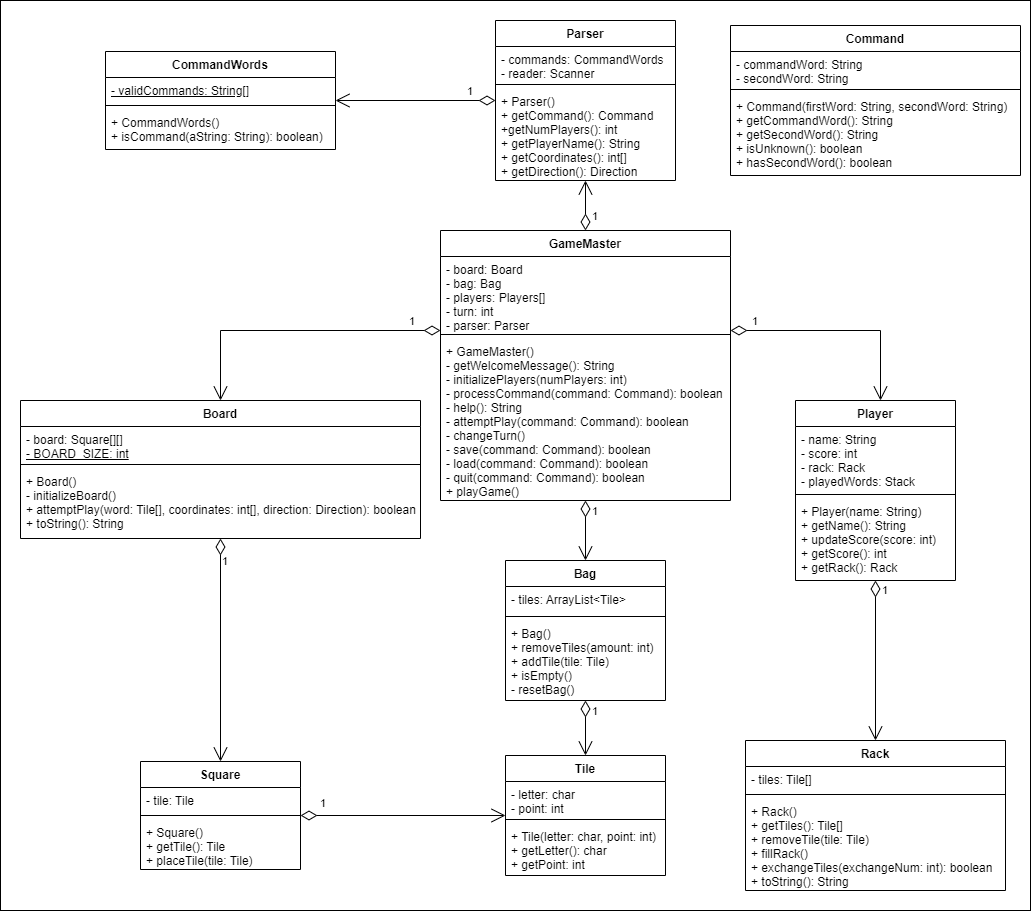

The diagram above was exported from draw.io. Its source (the exported page's mxGraphModel, read from the mxfile embedded in the PNG):
<mxGraphModel dx="1718" dy="593" grid="1" gridSize="10" guides="1" tooltips="1" connect="1" arrows="1" fold="1" page="1" pageScale="1" pageWidth="850" pageHeight="1100" math="0" shadow="0">
  <root>
    <mxCell id="0" />
    <mxCell id="1" parent="0" />
    <mxCell id="_NDRWsEpgLlSJMD4c0Te-43" value="" style="html=1;" parent="1" vertex="1">
      <mxGeometry x="-110" y="90" width="1030" height="910" as="geometry" />
    </mxCell>
    <mxCell id="_NDRWsEpgLlSJMD4c0Te-1" value="GameMaster" style="swimlane;fontStyle=1;align=center;verticalAlign=top;childLayout=stackLayout;horizontal=1;startSize=26;horizontalStack=0;resizeParent=1;resizeParentMax=0;resizeLast=0;collapsible=1;marginBottom=0;" parent="1" vertex="1">
      <mxGeometry x="330" y="320" width="290" height="270" as="geometry" />
    </mxCell>
    <mxCell id="_NDRWsEpgLlSJMD4c0Te-2" value="- board: Board&#10;- bag: Bag&#10;- players: Players[]&#10;- turn: int&#10;- parser: Parser" style="text;strokeColor=none;fillColor=none;align=left;verticalAlign=top;spacingLeft=4;spacingRight=4;overflow=hidden;rotatable=0;points=[[0,0.5],[1,0.5]];portConstraint=eastwest;" parent="_NDRWsEpgLlSJMD4c0Te-1" vertex="1">
      <mxGeometry y="26" width="290" height="74" as="geometry" />
    </mxCell>
    <mxCell id="_NDRWsEpgLlSJMD4c0Te-3" value="" style="line;strokeWidth=1;fillColor=none;align=left;verticalAlign=middle;spacingTop=-1;spacingLeft=3;spacingRight=3;rotatable=0;labelPosition=right;points=[];portConstraint=eastwest;strokeColor=inherit;" parent="_NDRWsEpgLlSJMD4c0Te-1" vertex="1">
      <mxGeometry y="100" width="290" height="8" as="geometry" />
    </mxCell>
    <mxCell id="_NDRWsEpgLlSJMD4c0Te-4" value="+ GameMaster()&#10;- getWelcomeMessage(): String&#10;- initializePlayers(numPlayers: int)&#10;- processCommand(command: Command): boolean&#10;- help(): String&#10;- attemptPlay(command: Command): boolean&#10;- changeTurn()&#10;- save(command: Command): boolean&#10;- load(command: Command): boolean&#10;- quit(command: Command): boolean&#10;+ playGame()" style="text;strokeColor=none;fillColor=none;align=left;verticalAlign=top;spacingLeft=4;spacingRight=4;overflow=hidden;rotatable=0;points=[[0,0.5],[1,0.5]];portConstraint=eastwest;" parent="_NDRWsEpgLlSJMD4c0Te-1" vertex="1">
      <mxGeometry y="108" width="290" height="162" as="geometry" />
    </mxCell>
    <mxCell id="_NDRWsEpgLlSJMD4c0Te-9" value="Board" style="swimlane;fontStyle=1;align=center;verticalAlign=top;childLayout=stackLayout;horizontal=1;startSize=26;horizontalStack=0;resizeParent=1;resizeParentMax=0;resizeLast=0;collapsible=1;marginBottom=0;" parent="1" vertex="1">
      <mxGeometry x="-90" y="490" width="400" height="138" as="geometry" />
    </mxCell>
    <mxCell id="_NDRWsEpgLlSJMD4c0Te-10" value="- board: Square[][]&lt;br&gt;&lt;u&gt;- BOARD_SIZE: int&lt;/u&gt;" style="text;strokeColor=none;fillColor=none;align=left;verticalAlign=top;spacingLeft=4;spacingRight=4;overflow=hidden;rotatable=0;points=[[0,0.5],[1,0.5]];portConstraint=eastwest;html=1;" parent="_NDRWsEpgLlSJMD4c0Te-9" vertex="1">
      <mxGeometry y="26" width="400" height="34" as="geometry" />
    </mxCell>
    <mxCell id="_NDRWsEpgLlSJMD4c0Te-11" value="" style="line;strokeWidth=1;fillColor=none;align=left;verticalAlign=middle;spacingTop=-1;spacingLeft=3;spacingRight=3;rotatable=0;labelPosition=right;points=[];portConstraint=eastwest;strokeColor=inherit;" parent="_NDRWsEpgLlSJMD4c0Te-9" vertex="1">
      <mxGeometry y="60" width="400" height="8" as="geometry" />
    </mxCell>
    <mxCell id="_NDRWsEpgLlSJMD4c0Te-12" value="+ Board()&#10;- initializeBoard()&#10;+ attemptPlay(word: Tile[], coordinates: int[], direction: Direction): boolean&#10;+ toString(): String" style="text;strokeColor=none;fillColor=none;align=left;verticalAlign=top;spacingLeft=4;spacingRight=4;overflow=hidden;rotatable=0;points=[[0,0.5],[1,0.5]];portConstraint=eastwest;" parent="_NDRWsEpgLlSJMD4c0Te-9" vertex="1">
      <mxGeometry y="68" width="400" height="70" as="geometry" />
    </mxCell>
    <mxCell id="_NDRWsEpgLlSJMD4c0Te-13" value="Bag" style="swimlane;fontStyle=1;align=center;verticalAlign=top;childLayout=stackLayout;horizontal=1;startSize=26;horizontalStack=0;resizeParent=1;resizeParentMax=0;resizeLast=0;collapsible=1;marginBottom=0;" parent="1" vertex="1">
      <mxGeometry x="395" y="650" width="160" height="140" as="geometry" />
    </mxCell>
    <mxCell id="_NDRWsEpgLlSJMD4c0Te-14" value="- tiles: ArrayList&lt;Tile&gt;" style="text;strokeColor=none;fillColor=none;align=left;verticalAlign=top;spacingLeft=4;spacingRight=4;overflow=hidden;rotatable=0;points=[[0,0.5],[1,0.5]];portConstraint=eastwest;" parent="_NDRWsEpgLlSJMD4c0Te-13" vertex="1">
      <mxGeometry y="26" width="160" height="26" as="geometry" />
    </mxCell>
    <mxCell id="_NDRWsEpgLlSJMD4c0Te-15" value="" style="line;strokeWidth=1;fillColor=none;align=left;verticalAlign=middle;spacingTop=-1;spacingLeft=3;spacingRight=3;rotatable=0;labelPosition=right;points=[];portConstraint=eastwest;strokeColor=inherit;" parent="_NDRWsEpgLlSJMD4c0Te-13" vertex="1">
      <mxGeometry y="52" width="160" height="8" as="geometry" />
    </mxCell>
    <mxCell id="_NDRWsEpgLlSJMD4c0Te-16" value="+ Bag()&#10;+ removeTiles(amount: int)&#10;+ addTile(tile: Tile)&#10;+ isEmpty()&#10;- resetBag()" style="text;strokeColor=none;fillColor=none;align=left;verticalAlign=top;spacingLeft=4;spacingRight=4;overflow=hidden;rotatable=0;points=[[0,0.5],[1,0.5]];portConstraint=eastwest;" parent="_NDRWsEpgLlSJMD4c0Te-13" vertex="1">
      <mxGeometry y="60" width="160" height="80" as="geometry" />
    </mxCell>
    <mxCell id="_NDRWsEpgLlSJMD4c0Te-17" value="Square" style="swimlane;fontStyle=1;align=center;verticalAlign=top;childLayout=stackLayout;horizontal=1;startSize=26;horizontalStack=0;resizeParent=1;resizeParentMax=0;resizeLast=0;collapsible=1;marginBottom=0;" parent="1" vertex="1">
      <mxGeometry x="30" y="851" width="160" height="108" as="geometry" />
    </mxCell>
    <mxCell id="_NDRWsEpgLlSJMD4c0Te-18" value="- tile: Tile" style="text;strokeColor=none;fillColor=none;align=left;verticalAlign=top;spacingLeft=4;spacingRight=4;overflow=hidden;rotatable=0;points=[[0,0.5],[1,0.5]];portConstraint=eastwest;" parent="_NDRWsEpgLlSJMD4c0Te-17" vertex="1">
      <mxGeometry y="26" width="160" height="24" as="geometry" />
    </mxCell>
    <mxCell id="_NDRWsEpgLlSJMD4c0Te-19" value="" style="line;strokeWidth=1;fillColor=none;align=left;verticalAlign=middle;spacingTop=-1;spacingLeft=3;spacingRight=3;rotatable=0;labelPosition=right;points=[];portConstraint=eastwest;strokeColor=inherit;" parent="_NDRWsEpgLlSJMD4c0Te-17" vertex="1">
      <mxGeometry y="50" width="160" height="8" as="geometry" />
    </mxCell>
    <mxCell id="_NDRWsEpgLlSJMD4c0Te-20" value="+ Square()&#10;+ getTile(): Tile&#10;+ placeTile(tile: Tile)" style="text;strokeColor=none;fillColor=none;align=left;verticalAlign=top;spacingLeft=4;spacingRight=4;overflow=hidden;rotatable=0;points=[[0,0.5],[1,0.5]];portConstraint=eastwest;" parent="_NDRWsEpgLlSJMD4c0Te-17" vertex="1">
      <mxGeometry y="58" width="160" height="50" as="geometry" />
    </mxCell>
    <mxCell id="_NDRWsEpgLlSJMD4c0Te-21" value="Tile" style="swimlane;fontStyle=1;align=center;verticalAlign=top;childLayout=stackLayout;horizontal=1;startSize=26;horizontalStack=0;resizeParent=1;resizeParentMax=0;resizeLast=0;collapsible=1;marginBottom=0;" parent="1" vertex="1">
      <mxGeometry x="395" y="845" width="160" height="120" as="geometry" />
    </mxCell>
    <mxCell id="_NDRWsEpgLlSJMD4c0Te-22" value="- letter: char&#10;- point: int" style="text;strokeColor=none;fillColor=none;align=left;verticalAlign=top;spacingLeft=4;spacingRight=4;overflow=hidden;rotatable=0;points=[[0,0.5],[1,0.5]];portConstraint=eastwest;" parent="_NDRWsEpgLlSJMD4c0Te-21" vertex="1">
      <mxGeometry y="26" width="160" height="34" as="geometry" />
    </mxCell>
    <mxCell id="_NDRWsEpgLlSJMD4c0Te-23" value="" style="line;strokeWidth=1;fillColor=none;align=left;verticalAlign=middle;spacingTop=-1;spacingLeft=3;spacingRight=3;rotatable=0;labelPosition=right;points=[];portConstraint=eastwest;strokeColor=inherit;" parent="_NDRWsEpgLlSJMD4c0Te-21" vertex="1">
      <mxGeometry y="60" width="160" height="8" as="geometry" />
    </mxCell>
    <mxCell id="_NDRWsEpgLlSJMD4c0Te-24" value="+ Tile(letter: char, point: int)&#10;+ getLetter(): char&#10;+ getPoint: int" style="text;strokeColor=none;fillColor=none;align=left;verticalAlign=top;spacingLeft=4;spacingRight=4;overflow=hidden;rotatable=0;points=[[0,0.5],[1,0.5]];portConstraint=eastwest;" parent="_NDRWsEpgLlSJMD4c0Te-21" vertex="1">
      <mxGeometry y="68" width="160" height="52" as="geometry" />
    </mxCell>
    <mxCell id="_NDRWsEpgLlSJMD4c0Te-25" value="Player" style="swimlane;fontStyle=1;align=center;verticalAlign=top;childLayout=stackLayout;horizontal=1;startSize=26;horizontalStack=0;resizeParent=1;resizeParentMax=0;resizeLast=0;collapsible=1;marginBottom=0;" parent="1" vertex="1">
      <mxGeometry x="685" y="490" width="160" height="180" as="geometry" />
    </mxCell>
    <mxCell id="_NDRWsEpgLlSJMD4c0Te-26" value="- name: String&#10;- score: int&#10;- rack: Rack&#10;- playedWords: Stack" style="text;strokeColor=none;fillColor=none;align=left;verticalAlign=top;spacingLeft=4;spacingRight=4;overflow=hidden;rotatable=0;points=[[0,0.5],[1,0.5]];portConstraint=eastwest;" parent="_NDRWsEpgLlSJMD4c0Te-25" vertex="1">
      <mxGeometry y="26" width="160" height="64" as="geometry" />
    </mxCell>
    <mxCell id="_NDRWsEpgLlSJMD4c0Te-27" value="" style="line;strokeWidth=1;fillColor=none;align=left;verticalAlign=middle;spacingTop=-1;spacingLeft=3;spacingRight=3;rotatable=0;labelPosition=right;points=[];portConstraint=eastwest;strokeColor=inherit;" parent="_NDRWsEpgLlSJMD4c0Te-25" vertex="1">
      <mxGeometry y="90" width="160" height="8" as="geometry" />
    </mxCell>
    <mxCell id="_NDRWsEpgLlSJMD4c0Te-28" value="+ Player(name: String)&#10;+ getName(): String&#10;+ updateScore(score: int)&#10;+ getScore(): int&#10;+ getRack(): Rack" style="text;strokeColor=none;fillColor=none;align=left;verticalAlign=top;spacingLeft=4;spacingRight=4;overflow=hidden;rotatable=0;points=[[0,0.5],[1,0.5]];portConstraint=eastwest;" parent="_NDRWsEpgLlSJMD4c0Te-25" vertex="1">
      <mxGeometry y="98" width="160" height="82" as="geometry" />
    </mxCell>
    <mxCell id="_NDRWsEpgLlSJMD4c0Te-29" value="Rack" style="swimlane;fontStyle=1;align=center;verticalAlign=top;childLayout=stackLayout;horizontal=1;startSize=26;horizontalStack=0;resizeParent=1;resizeParentMax=0;resizeLast=0;collapsible=1;marginBottom=0;" parent="1" vertex="1">
      <mxGeometry x="635" y="830" width="260" height="150" as="geometry" />
    </mxCell>
    <mxCell id="_NDRWsEpgLlSJMD4c0Te-30" value="- tiles: Tile[]" style="text;strokeColor=none;fillColor=none;align=left;verticalAlign=top;spacingLeft=4;spacingRight=4;overflow=hidden;rotatable=0;points=[[0,0.5],[1,0.5]];portConstraint=eastwest;" parent="_NDRWsEpgLlSJMD4c0Te-29" vertex="1">
      <mxGeometry y="26" width="260" height="24" as="geometry" />
    </mxCell>
    <mxCell id="_NDRWsEpgLlSJMD4c0Te-31" value="" style="line;strokeWidth=1;fillColor=none;align=left;verticalAlign=middle;spacingTop=-1;spacingLeft=3;spacingRight=3;rotatable=0;labelPosition=right;points=[];portConstraint=eastwest;strokeColor=inherit;" parent="_NDRWsEpgLlSJMD4c0Te-29" vertex="1">
      <mxGeometry y="50" width="260" height="8" as="geometry" />
    </mxCell>
    <mxCell id="_NDRWsEpgLlSJMD4c0Te-32" value="+ Rack()&#10;+ getTiles(): Tile[]&#10;+ removeTile(tile: Tile)&#10;+ fillRack()&#10;+ exchangeTiles(exchangeNum: int): boolean&#10;+ toString(): String" style="text;strokeColor=none;fillColor=none;align=left;verticalAlign=top;spacingLeft=4;spacingRight=4;overflow=hidden;rotatable=0;points=[[0,0.5],[1,0.5]];portConstraint=eastwest;" parent="_NDRWsEpgLlSJMD4c0Te-29" vertex="1">
      <mxGeometry y="58" width="260" height="92" as="geometry" />
    </mxCell>
    <mxCell id="_NDRWsEpgLlSJMD4c0Te-33" value="1" style="endArrow=open;html=1;endSize=12;startArrow=diamondThin;startSize=14;startFill=0;edgeStyle=orthogonalEdgeStyle;align=left;verticalAlign=bottom;rounded=0;" parent="1" source="_NDRWsEpgLlSJMD4c0Te-1" target="_NDRWsEpgLlSJMD4c0Te-9" edge="1">
      <mxGeometry x="-0.7736" relative="1" as="geometry">
        <mxPoint x="190" y="700" as="sourcePoint" />
        <mxPoint x="350" y="700" as="targetPoint" />
        <mxPoint as="offset" />
        <Array as="points">
          <mxPoint x="110" y="420" />
        </Array>
      </mxGeometry>
    </mxCell>
    <mxCell id="_NDRWsEpgLlSJMD4c0Te-34" value="1" style="endArrow=open;html=1;endSize=12;startArrow=diamondThin;startSize=14;startFill=0;edgeStyle=orthogonalEdgeStyle;align=left;verticalAlign=bottom;rounded=0;" parent="1" source="_NDRWsEpgLlSJMD4c0Te-1" target="_NDRWsEpgLlSJMD4c0Te-13" edge="1">
      <mxGeometry x="-0.3333" y="5" relative="1" as="geometry">
        <mxPoint x="280" y="550" as="sourcePoint" />
        <mxPoint x="440" y="550" as="targetPoint" />
        <mxPoint as="offset" />
      </mxGeometry>
    </mxCell>
    <mxCell id="_NDRWsEpgLlSJMD4c0Te-35" value="1" style="endArrow=open;html=1;endSize=12;startArrow=diamondThin;startSize=14;startFill=0;edgeStyle=orthogonalEdgeStyle;align=left;verticalAlign=bottom;rounded=0;" parent="1" source="_NDRWsEpgLlSJMD4c0Te-1" target="_NDRWsEpgLlSJMD4c0Te-25" edge="1">
      <mxGeometry x="-0.8182" relative="1" as="geometry">
        <mxPoint x="450" y="460" as="sourcePoint" />
        <mxPoint x="610" y="460" as="targetPoint" />
        <mxPoint as="offset" />
        <Array as="points">
          <mxPoint x="770" y="420" />
        </Array>
      </mxGeometry>
    </mxCell>
    <mxCell id="_NDRWsEpgLlSJMD4c0Te-36" value="1" style="endArrow=open;html=1;endSize=12;startArrow=diamondThin;startSize=14;startFill=0;edgeStyle=orthogonalEdgeStyle;align=left;verticalAlign=bottom;rounded=0;" parent="1" source="_NDRWsEpgLlSJMD4c0Te-25" target="_NDRWsEpgLlSJMD4c0Te-29" edge="1">
      <mxGeometry x="-0.7647" y="5" relative="1" as="geometry">
        <mxPoint x="530" y="680" as="sourcePoint" />
        <mxPoint x="690" y="680" as="targetPoint" />
        <mxPoint as="offset" />
      </mxGeometry>
    </mxCell>
    <mxCell id="_NDRWsEpgLlSJMD4c0Te-40" value="1" style="endArrow=open;html=1;endSize=12;startArrow=diamondThin;startSize=14;startFill=0;edgeStyle=orthogonalEdgeStyle;align=left;verticalAlign=bottom;rounded=0;" parent="1" source="_NDRWsEpgLlSJMD4c0Te-13" target="_NDRWsEpgLlSJMD4c0Te-21" edge="1">
      <mxGeometry x="-0.2727" y="5" relative="1" as="geometry">
        <mxPoint x="410" y="770" as="sourcePoint" />
        <mxPoint x="570" y="770" as="targetPoint" />
        <mxPoint as="offset" />
      </mxGeometry>
    </mxCell>
    <mxCell id="_NDRWsEpgLlSJMD4c0Te-41" value="1" style="endArrow=open;html=1;endSize=12;startArrow=diamondThin;startSize=14;startFill=0;edgeStyle=orthogonalEdgeStyle;align=left;verticalAlign=bottom;rounded=0;" parent="1" source="_NDRWsEpgLlSJMD4c0Te-9" target="_NDRWsEpgLlSJMD4c0Te-17" edge="1">
      <mxGeometry x="-0.7117" relative="1" as="geometry">
        <mxPoint x="320" y="750" as="sourcePoint" />
        <mxPoint x="480" y="750" as="targetPoint" />
        <mxPoint as="offset" />
      </mxGeometry>
    </mxCell>
    <mxCell id="_NDRWsEpgLlSJMD4c0Te-42" value="1" style="endArrow=open;html=1;endSize=12;startArrow=diamondThin;startSize=14;startFill=0;edgeStyle=orthogonalEdgeStyle;align=left;verticalAlign=bottom;rounded=0;" parent="1" source="_NDRWsEpgLlSJMD4c0Te-17" target="_NDRWsEpgLlSJMD4c0Te-21" edge="1">
      <mxGeometry x="-0.8261" y="3" relative="1" as="geometry">
        <mxPoint x="240" y="869" as="sourcePoint" />
        <mxPoint x="400" y="869" as="targetPoint" />
        <mxPoint as="offset" />
      </mxGeometry>
    </mxCell>
    <mxCell id="DdKD6Whof1czNqlSxcWp-1" value="Parser" style="swimlane;fontStyle=1;align=center;verticalAlign=top;childLayout=stackLayout;horizontal=1;startSize=26;horizontalStack=0;resizeParent=1;resizeParentMax=0;resizeLast=0;collapsible=1;marginBottom=0;" parent="1" vertex="1">
      <mxGeometry x="385" y="110" width="180" height="160" as="geometry" />
    </mxCell>
    <mxCell id="DdKD6Whof1czNqlSxcWp-2" value="- commands: CommandWords&#10;- reader: Scanner" style="text;strokeColor=none;fillColor=none;align=left;verticalAlign=top;spacingLeft=4;spacingRight=4;overflow=hidden;rotatable=0;points=[[0,0.5],[1,0.5]];portConstraint=eastwest;" parent="DdKD6Whof1czNqlSxcWp-1" vertex="1">
      <mxGeometry y="26" width="180" height="34" as="geometry" />
    </mxCell>
    <mxCell id="DdKD6Whof1czNqlSxcWp-3" value="" style="line;strokeWidth=1;fillColor=none;align=left;verticalAlign=middle;spacingTop=-1;spacingLeft=3;spacingRight=3;rotatable=0;labelPosition=right;points=[];portConstraint=eastwest;strokeColor=inherit;" parent="DdKD6Whof1czNqlSxcWp-1" vertex="1">
      <mxGeometry y="60" width="180" height="8" as="geometry" />
    </mxCell>
    <mxCell id="DdKD6Whof1czNqlSxcWp-4" value="+ Parser()&#10;+ getCommand(): Command&#10;+getNumPlayers(): int&#10;+ getPlayerName(): String&#10;+ getCoordinates(): int[]&#10;+ getDirection(): Direction" style="text;strokeColor=none;fillColor=none;align=left;verticalAlign=top;spacingLeft=4;spacingRight=4;overflow=hidden;rotatable=0;points=[[0,0.5],[1,0.5]];portConstraint=eastwest;" parent="DdKD6Whof1czNqlSxcWp-1" vertex="1">
      <mxGeometry y="68" width="180" height="92" as="geometry" />
    </mxCell>
    <mxCell id="DdKD6Whof1czNqlSxcWp-5" value="CommandWords" style="swimlane;fontStyle=1;align=center;verticalAlign=top;childLayout=stackLayout;horizontal=1;startSize=26;horizontalStack=0;resizeParent=1;resizeParentMax=0;resizeLast=0;collapsible=1;marginBottom=0;" parent="1" vertex="1">
      <mxGeometry x="-5" y="141" width="230" height="98" as="geometry" />
    </mxCell>
    <mxCell id="DdKD6Whof1czNqlSxcWp-6" value="&lt;u&gt;- validCommands: String[]&lt;/u&gt;" style="text;strokeColor=none;fillColor=none;align=left;verticalAlign=top;spacingLeft=4;spacingRight=4;overflow=hidden;rotatable=0;points=[[0,0.5],[1,0.5]];portConstraint=eastwest;html=1;" parent="DdKD6Whof1czNqlSxcWp-5" vertex="1">
      <mxGeometry y="26" width="230" height="24" as="geometry" />
    </mxCell>
    <mxCell id="DdKD6Whof1czNqlSxcWp-7" value="" style="line;strokeWidth=1;fillColor=none;align=left;verticalAlign=middle;spacingTop=-1;spacingLeft=3;spacingRight=3;rotatable=0;labelPosition=right;points=[];portConstraint=eastwest;strokeColor=inherit;" parent="DdKD6Whof1czNqlSxcWp-5" vertex="1">
      <mxGeometry y="50" width="230" height="8" as="geometry" />
    </mxCell>
    <mxCell id="DdKD6Whof1czNqlSxcWp-8" value="+ CommandWords()&#10;+ isCommand(aString: String): boolean)" style="text;strokeColor=none;fillColor=none;align=left;verticalAlign=top;spacingLeft=4;spacingRight=4;overflow=hidden;rotatable=0;points=[[0,0.5],[1,0.5]];portConstraint=eastwest;" parent="DdKD6Whof1czNqlSxcWp-5" vertex="1">
      <mxGeometry y="58" width="230" height="40" as="geometry" />
    </mxCell>
    <mxCell id="DdKD6Whof1czNqlSxcWp-9" value="Command" style="swimlane;fontStyle=1;align=center;verticalAlign=top;childLayout=stackLayout;horizontal=1;startSize=26;horizontalStack=0;resizeParent=1;resizeParentMax=0;resizeLast=0;collapsible=1;marginBottom=0;" parent="1" vertex="1">
      <mxGeometry x="620" y="115" width="290" height="150" as="geometry" />
    </mxCell>
    <mxCell id="DdKD6Whof1czNqlSxcWp-10" value="- commandWord: String&#10;- secondWord: String" style="text;strokeColor=none;fillColor=none;align=left;verticalAlign=top;spacingLeft=4;spacingRight=4;overflow=hidden;rotatable=0;points=[[0,0.5],[1,0.5]];portConstraint=eastwest;" parent="DdKD6Whof1czNqlSxcWp-9" vertex="1">
      <mxGeometry y="26" width="290" height="34" as="geometry" />
    </mxCell>
    <mxCell id="DdKD6Whof1czNqlSxcWp-11" value="" style="line;strokeWidth=1;fillColor=none;align=left;verticalAlign=middle;spacingTop=-1;spacingLeft=3;spacingRight=3;rotatable=0;labelPosition=right;points=[];portConstraint=eastwest;strokeColor=inherit;" parent="DdKD6Whof1czNqlSxcWp-9" vertex="1">
      <mxGeometry y="60" width="290" height="8" as="geometry" />
    </mxCell>
    <mxCell id="DdKD6Whof1czNqlSxcWp-12" value="+ Command(firstWord: String, secondWord: String)&#10;+ getCommandWord(): String&#10;+ getSecondWord(): String&#10;+ isUnknown(): boolean&#10;+ hasSecondWord(): boolean" style="text;strokeColor=none;fillColor=none;align=left;verticalAlign=top;spacingLeft=4;spacingRight=4;overflow=hidden;rotatable=0;points=[[0,0.5],[1,0.5]];portConstraint=eastwest;" parent="DdKD6Whof1czNqlSxcWp-9" vertex="1">
      <mxGeometry y="68" width="290" height="82" as="geometry" />
    </mxCell>
    <mxCell id="OGVIo1yhkweE6xSq_iLl-1" value="1" style="endArrow=open;html=1;endSize=12;startArrow=diamondThin;startSize=14;startFill=0;edgeStyle=orthogonalEdgeStyle;align=left;verticalAlign=bottom;rounded=0;" parent="1" source="_NDRWsEpgLlSJMD4c0Te-1" target="DdKD6Whof1czNqlSxcWp-1" edge="1">
      <mxGeometry x="-0.8182" y="-5" relative="1" as="geometry">
        <mxPoint x="410" y="440" as="sourcePoint" />
        <mxPoint x="570" y="440" as="targetPoint" />
        <mxPoint as="offset" />
      </mxGeometry>
    </mxCell>
    <mxCell id="OGVIo1yhkweE6xSq_iLl-2" value="1" style="endArrow=open;html=1;endSize=12;startArrow=diamondThin;startSize=14;startFill=0;edgeStyle=orthogonalEdgeStyle;align=left;verticalAlign=bottom;rounded=0;" parent="1" source="DdKD6Whof1czNqlSxcWp-1" target="DdKD6Whof1czNqlSxcWp-5" edge="1">
      <mxGeometry x="-0.6296" relative="1" as="geometry">
        <mxPoint x="410" y="490" as="sourcePoint" />
        <mxPoint x="570" y="490" as="targetPoint" />
        <mxPoint as="offset" />
      </mxGeometry>
    </mxCell>
  </root>
</mxGraphModel>